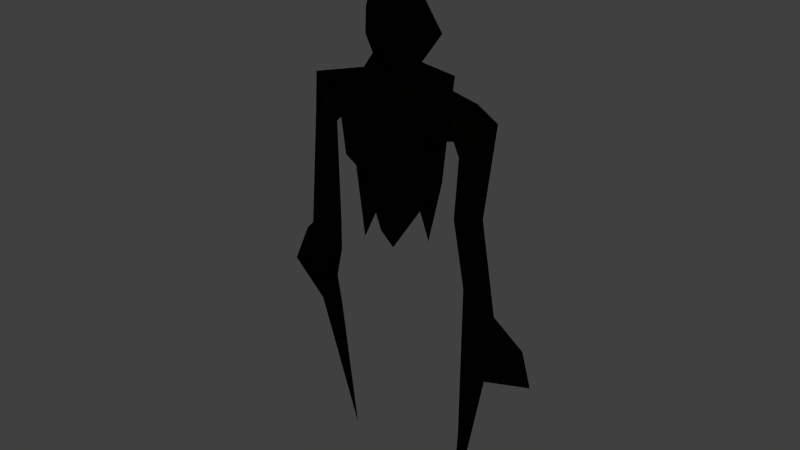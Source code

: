 # Source: Shadowman2.blend  (saved by Blender 2.68.0; exported with 4.5.12 LTS)
import bpy
from mathutils import Matrix  # noqa: F401  (used for matrix-valued properties, if any)

bpy.ops.wm.read_factory_settings(use_empty=True)
scene = bpy.context.scene
scene.name = 'Scene'

# ---- collections
col_collection_1 = bpy.data.collections.new('Collection 1'); scene.collection.children.link(col_collection_1)

# ---- materials (node trees are filled in below, after node groups)
mat_shadowmaterial = bpy.data.materials.new('ShadowMaterial')
mat_shadowmaterial.alpha_threshold = 0.0
mat_shadowmaterial.use_transparent_shadow = False
mat_shadowmaterial.diffuse_color = (0.0005154, 0.000497, 0.0004843, 1.0)
mat_shadowmaterial.specular_color = (0.06681, 0.01701, 0.02556)
mat_shadowmaterial.roughness = 0.5
mat_shadowmaterial.line_color = (0.0, 0.0, 0.0, 1.0)
mat_winddow = bpy.data.materials.new('Winddow')
mat_winddow.alpha_threshold = 0.0
mat_winddow.use_transparent_shadow = False
mat_winddow.roughness = 0.5
mat_winddow.line_color = (0.0, 0.0, 0.0, 1.0)

# ---- material node trees

# ---- world
world_world = bpy.data.worlds.new('World'); scene.world = world_world
world_world.color = (0.05088, 0.05088, 0.05088)
world_world.use_sun_shadow = False
world_world.sun_shadow_jitter_overblur = 0.0
world_world.cycles.sampling_method = 'MANUAL'
world_world.cycles.sample_map_resolution = 256

# ---- meshes
me_shadowmesh = bpy.data.meshes.new('ShadowMesh')
me_shadowmesh.from_pydata([(0.8309, 0.9598, -0.2096), (0.897, -1.135, 0.5855), (-0.8, -1.0, -0.8), (-1.06, 1.007, -0.2525), (0.8711, 1.118, 1.007), (0.8, -1.0, 0.8), (-0.8, -1.0, 0.8), (-0.9166, 0.7495, 0.9371), (-5.364e-07, -1.0, 1.0), (-0.1554, -1.199, -0.2627), (0.07265, 0.8592, 1.0), (-0.02589, 1.021, -0.4777), (1.146, -0.509, 0.8245), (1.132, 0.4867, 0.9373), (0.845, 0.09311, 1.233), (-1.417, 0.7223, 0.859), (-1.325, -0.7049, 0.8474), (-0.9032, -0.4861, 1.002), (-1.138, -0.4746, 0.005314), (-1.12, 0.4659, -0.3492), (-0.6464, 2.875e-07, -1.354), (1.155, 0.536, 0.003286), (1.085, -0.658, -0.06029), (0.8426, 0.1137, -2.014), (-2.42, -0.2664, 0.7749), (-1.532, 0.02838, -0.07238), (1.659, -0.2138, 0.6979), (2.092, 0.3881, 0.7959), (1.696, 0.02108, -0.1346), (0.6535, -1.006, -1.188), (0.7123, 0.8922, -1.811), (0.7419, -1.01, -1.892), (-0.8424, 0.9971, -1.263), (-0.1825, -1.021, -1.153), (-0.1155, 0.8963, -1.479), (0.6025, 0.5081, -3.347), (0.407, -0.6629, -3.104), (-0.8784, 0.7555, -2.47), (0.2826, -0.9741, -2.542), (-0.8525, -0.2918, -3.361), (-0.06714, 0.6588, -1.959), (-0.8585, 0.3559, -2.599), (-0.7013, -0.2353, -2.672), (-2.256, -0.05205, -0.2547), (-2.614, -0.1362, -0.3986), (-1.975, -0.5383, 0.06631), (-1.848, -0.1699, -0.4416), (-3.549, 0.3131, -4.231), (-2.703, -0.4229, -3.964), (-2.084, -0.7436, -4.207), (-1.773, -0.1981, -4.082), (2.897, 0.07428, 0.6014), (2.001, 0.4019, -0.3877), (2.274, -0.5372, -0.2029), (3.185, -0.6179, -5.133), (3.015, 0.08219, -4.466), (1.939, 0.3619, -4.274), (2.558, -0.6046, -3.533), (-0.07181, 0.4649, 1.346), (-0.5258, 0.2808, 1.183), (-0.7628, -0.4994, 1.14), (-0.2026, -0.3012, 1.369), (0.02533, -0.3699, 1.357), (0.5831, -0.8083, 1.095), (0.7381, -0.05857, 1.31), (0.2953, 0.4345, 1.44), (0.02936, 0.4235, 1.627), (-0.4703, 0.3871, 1.524), (-0.7058, -0.02602, 1.605), (-0.3418, -0.4632, 1.681), (-0.01062, -0.563, 1.664), (0.5385, -0.7013, 1.559), (0.6977, -0.01172, 1.554), (0.3551, 0.4199, 1.76), (2.469, 0.2324, -2.02), (3.894, 0.08561, -5.11), (2.132, 0.1734, -5.725), (2.248, -0.2483, -10.36), (-4.006, 0.2763, -5.331), (-2.622, -0.5852, -4.585), (-2.035, -0.8677, -4.755), (-2.316, 0.1759, -5.253), (-0.2003, 0.8903, 2.215), (-0.8567, 0.5988, 1.758), (-0.9613, -0.0134, 2.639), (-0.5407, -0.5219, 2.18), (0.04921, -0.8853, 1.934), (0.5377, -0.7361, 1.954), (0.8628, 0.00122, 1.924), (0.8521, 0.6142, 2.169), (-0.0837, 0.4786, 2.663), (-0.6895, 0.5742, 3.148), (-0.6273, 0.0044, 3.833), (-0.2408, -0.5399, 3.688), (0.146, -0.3215, 3.446), (0.4234, -0.4704, 3.389), (0.3673, -0.1161, 3.288), (0.3486, 0.4509, 3.122), (0.2596, 0.02706, 4.717), (2.95, -0.1415, -6.297), (4.229, -0.01172, -5.986), (1.906, 0.3828, -2.199), (2.152, -0.2017, -9.574), (-2.847, 0.1118, -6.147), (-2.312, -0.2139, -6.039), (-1.997, -0.4137, -6.463), (-1.325, -0.1943, -9.609), (-1.82, -0.1966, -5.763), (2.142, -0.4959, -1.831), (2.716, 0.5084, -5.16), (2.626, -0.395, -1.47), (-2.786, 0.05598, -3.508), (-2.033, -0.6526, -3.337), (-2.574, -0.4461, -3.477), (-1.815, -0.1425, -3.363)], [], [(9, 29, 1), (8, 62, 61, 6), (3, 19, 15, 7), (1, 5, 8, 9), (10, 11, 3, 7), (9, 8, 6, 2), (63, 62, 8, 5), (4, 10, 58, 65), (0, 4, 13, 21), (61, 60, 17, 16, 6), (4, 0, 11, 10), (12, 14, 64, 63, 5), (2, 6, 16, 18), (7, 15, 17, 60, 59), (14, 13, 4, 65, 64), (12, 13, 14), (15, 16, 17), (19, 20, 42, 41), (21, 22, 23), (13, 12, 26, 27), (43, 44, 24), (22, 12, 5, 1), (25, 15, 19), (15, 25, 24), (16, 24, 25), (21, 13, 27, 28), (33, 9, 2), (11, 32, 3), (11, 34, 32), (31, 33, 38, 36), (3, 32, 19), (18, 19, 41, 39), (20, 18, 39, 42), (32, 34, 40, 37), (39, 41, 42), (34, 30, 35, 40), (22, 31, 23), (31, 22, 29), (1, 29, 22), (20, 2, 18), (20, 33, 2), (36, 23, 31), (38, 23, 36), (33, 23, 38), (21, 33, 20), (23, 33, 21), (32, 37, 40), (37, 20, 32), (20, 40, 21), (35, 30, 21), (21, 40, 35), (29, 9, 33), (31, 29, 33), (45, 44, 113, 112), (25, 18, 16), (15, 24, 16), (18, 25, 19), (49, 48, 79, 80), (44, 43, 111, 113), (46, 45, 112, 114), (43, 46, 114, 111), (52, 51, 74, 101), (28, 27, 51, 52), (56, 55, 75, 109), (100, 54, 99), (101, 56, 57, 108), (34, 11, 30), (30, 11, 0), (21, 30, 0), (63, 64, 72, 71), (10, 7, 59, 58), (68, 69, 85, 84), (59, 60, 68, 67), (62, 63, 71, 70), (65, 58, 66, 73), (58, 59, 67, 66), (61, 62, 70, 69), (64, 65, 73, 72), (60, 61, 69, 68), (52, 101, 108, 53), (76, 100, 99), (75, 100, 109), (57, 56, 76, 77), (103, 107, 106), (48, 47, 79), (50, 49, 80, 81), (47, 50, 81, 78), (86, 87, 95, 94), (71, 72, 88, 87), (67, 68, 84, 83), (70, 71, 87, 86), (73, 66, 82, 89), (66, 67, 83, 82), (69, 70, 86, 85), (72, 73, 89, 88), (89, 82, 90, 97), (82, 83, 91, 90), (85, 86, 94, 93), (88, 89, 97, 96), (84, 85, 93, 92), (87, 88, 96, 95), (83, 84, 92, 91), (98, 90, 91), (98, 93, 94), (98, 92, 93), (98, 91, 92), (98, 97, 90), (98, 96, 97), (98, 95, 96), (98, 94, 95), (99, 102, 76), (26, 53, 51), (56, 101, 74, 55), (103, 106, 105, 104), (80, 79, 104, 105), (79, 78, 103, 104), (107, 105, 106), (78, 81, 107, 103), (47, 78, 79), (100, 76, 109), (76, 56, 109), (77, 102, 99), (75, 54, 100), (77, 99, 54), (75, 55, 54), (74, 110, 55), (110, 108, 57), (55, 110, 57), (54, 55, 57), (54, 57, 77), (21, 28, 22), (28, 52, 53), (28, 53, 26), (26, 12, 22), (26, 51, 27), (26, 22, 28), (25, 45, 46), (45, 24, 44), (24, 45, 25), (76, 102, 77), (19, 32, 20), (81, 80, 105, 107), (114, 112, 49, 50), (112, 113, 48, 49), (111, 114, 50, 47), (113, 111, 47, 48), (51, 110, 74), (53, 110, 51), (108, 110, 53), (24, 25, 43), (46, 43, 25), (32, 40, 20)])
me_shadowmesh.materials.append(mat_shadowmaterial)
me_shadowmesh.materials.append(mat_winddow)
me_shadowmesh.use_remesh_preserve_volume = False
me_shadowmesh.use_remesh_preserve_attributes = False
me_shadowmesh.use_mirror_vertex_groups = False
me_shadowmesh.update()

# ---- objects
ob_shadow = bpy.data.objects.new('Shadow', me_shadowmesh)

# ---- transforms, parenting, visibility, modifiers, constraints
ob_shadow.location = (0.0, 0.0, 0.0)
ob_shadow.lock_rotations_4d = False
ob_shadow.empty_display_type = 'ARROWS'
ob_shadow.lineart.crease_threshold = 0.0

# ---- collection membership
col_collection_1.objects.link(ob_shadow)

# ---- scene / render settings (as saved in the file)
scene.frame_start = 1; scene.frame_end = 250; scene.frame_set(1)
scene.render.engine = 'BLENDER_EEVEE_NEXT'
scene.render.image_settings.color_mode = 'RGB'
scene.render.image_settings.compression = 90
scene.render.resolution_percentage = 50
scene.render.dither_intensity = 0.0
scene.cycles.use_denoising = False
scene.cycles.samples = 10
scene.cycles.sampling_pattern = 'TABULATED_SOBOL'
scene.cycles.light_sampling_threshold = 0.0
scene.cycles.use_adaptive_sampling = False
scene.cycles.use_light_tree = False
scene.cycles.blur_glossy = 0.0
scene.cycles.volume_bounces = 1
scene.cycles.pixel_filter_type = 'GAUSSIAN'
scene.cycles.sample_clamp_indirect = 0.0
scene.view_settings.view_transform = 'Standard'
bpy.context.view_layer.update()

# ---- added for rendering (the .blend has no active camera and no usable light): camera, sun
cam_auto = bpy.data.cameras.new('AutoCamera')
cam_auto.lens = 50.0
cam_auto.sensor_width = 36.0
cam_auto.clip_end = 1000.0
ob_auto_camera = bpy.data.objects.new('AutoCamera', cam_auto)
scene.collection.objects.link(ob_auto_camera)
ob_auto_camera.location = (16.1461, -19.2825, 10.0084)
ob_auto_camera.rotation_euler = (1.09748, -7.21219e-08, 0.694738)
scene.camera = ob_auto_camera
light_auto_sun = bpy.data.lights.new('AutoSun', 'SUN')
light_auto_sun.energy = 3.0
light_auto_sun.angle = 0.0523599
ob_auto_sun = bpy.data.objects.new('AutoSun', light_auto_sun)
scene.collection.objects.link(ob_auto_sun)
ob_auto_sun.rotation_euler = (0.872665, 0.174533, 0.523599)
bpy.context.view_layer.update()
